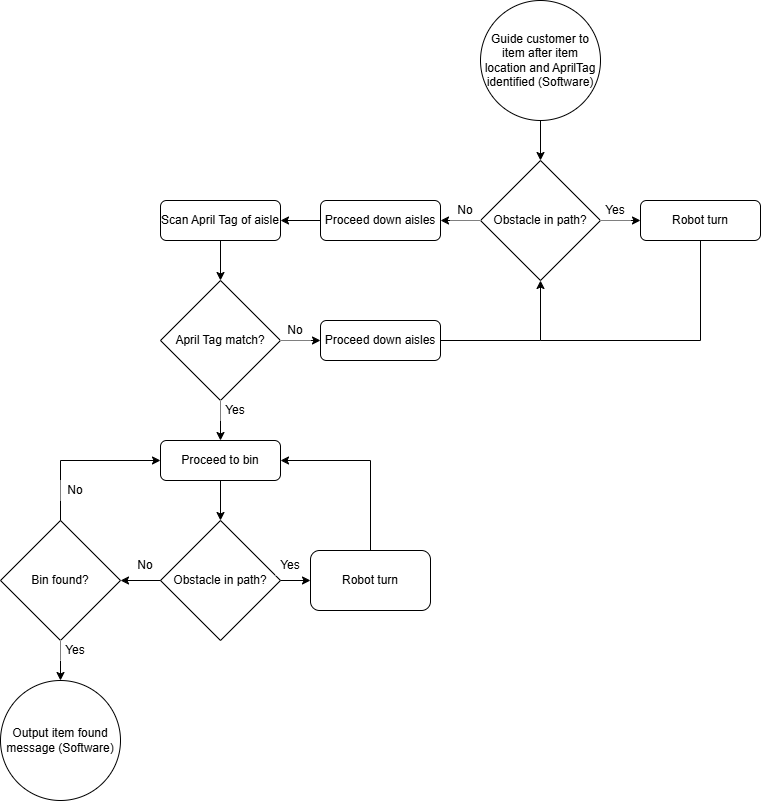

The diagram above was exported from draw.io. Its source (the exported page's mxGraphModel, read from the mxfile embedded in the PNG):
<mxGraphModel dx="1750" dy="870" grid="1" gridSize="1" guides="1" tooltips="1" connect="1" arrows="1" fold="1" page="1" pageScale="1" pageWidth="827" pageHeight="1169" math="0" shadow="0">
  <root>
    <mxCell id="WIyWlLk6GJQsqaUBKTNV-0" />
    <mxCell id="WIyWlLk6GJQsqaUBKTNV-1" parent="WIyWlLk6GJQsqaUBKTNV-0" />
    <mxCell id="jVftIw039TziP5MHi8x3-59" value="" style="edgeStyle=orthogonalEdgeStyle;rounded=0;orthogonalLoop=1;jettySize=auto;html=1;fillColor=default;" parent="WIyWlLk6GJQsqaUBKTNV-1" source="jVftIw039TziP5MHi8x3-60" target="jVftIw039TziP5MHi8x3-64" edge="1">
      <mxGeometry relative="1" as="geometry" />
    </mxCell>
    <mxCell id="jVftIw039TziP5MHi8x3-60" value="Obstacle in path?" style="rhombus;whiteSpace=wrap;html=1;fillColor=default;" parent="WIyWlLk6GJQsqaUBKTNV-1" vertex="1">
      <mxGeometry x="520" y="360" width="120" height="120" as="geometry" />
    </mxCell>
    <mxCell id="jVftIw039TziP5MHi8x3-61" value="Robot turn" style="rounded=1;whiteSpace=wrap;html=1;fillColor=default;" parent="WIyWlLk6GJQsqaUBKTNV-1" vertex="1">
      <mxGeometry x="680" y="400" width="120" height="40" as="geometry" />
    </mxCell>
    <mxCell id="jVftIw039TziP5MHi8x3-63" value="" style="edgeStyle=orthogonalEdgeStyle;rounded=0;orthogonalLoop=1;jettySize=auto;html=1;fillColor=default;" parent="WIyWlLk6GJQsqaUBKTNV-1" source="jVftIw039TziP5MHi8x3-64" target="jVftIw039TziP5MHi8x3-67" edge="1">
      <mxGeometry relative="1" as="geometry" />
    </mxCell>
    <mxCell id="jVftIw039TziP5MHi8x3-64" value="Proceed down aisles" style="rounded=1;whiteSpace=wrap;html=1;fillColor=default;" parent="WIyWlLk6GJQsqaUBKTNV-1" vertex="1">
      <mxGeometry x="360" y="400" width="120" height="40" as="geometry" />
    </mxCell>
    <mxCell id="jVftIw039TziP5MHi8x3-66" value="" style="edgeStyle=orthogonalEdgeStyle;rounded=0;orthogonalLoop=1;jettySize=auto;html=1;entryX=0.5;entryY=0;entryDx=0;entryDy=0;fillColor=default;" parent="WIyWlLk6GJQsqaUBKTNV-1" source="jVftIw039TziP5MHi8x3-67" target="jVftIw039TziP5MHi8x3-70" edge="1">
      <mxGeometry relative="1" as="geometry">
        <mxPoint x="335" y="549.9999999999998" as="targetPoint" />
      </mxGeometry>
    </mxCell>
    <mxCell id="jVftIw039TziP5MHi8x3-67" value="Scan April Tag of aisle" style="rounded=1;whiteSpace=wrap;html=1;fillColor=default;" parent="WIyWlLk6GJQsqaUBKTNV-1" vertex="1">
      <mxGeometry x="200" y="400" width="120" height="40" as="geometry" />
    </mxCell>
    <mxCell id="jVftIw039TziP5MHi8x3-68" value="" style="edgeStyle=orthogonalEdgeStyle;rounded=0;orthogonalLoop=1;jettySize=auto;html=1;fillColor=default;" parent="WIyWlLk6GJQsqaUBKTNV-1" source="jVftIw039TziP5MHi8x3-70" target="jVftIw039TziP5MHi8x3-71" edge="1">
      <mxGeometry relative="1" as="geometry" />
    </mxCell>
    <mxCell id="jVftIw039TziP5MHi8x3-69" value="" style="edgeStyle=orthogonalEdgeStyle;rounded=0;orthogonalLoop=1;jettySize=auto;html=1;fillColor=default;" parent="WIyWlLk6GJQsqaUBKTNV-1" source="jVftIw039TziP5MHi8x3-70" target="jVftIw039TziP5MHi8x3-74" edge="1">
      <mxGeometry relative="1" as="geometry" />
    </mxCell>
    <mxCell id="jVftIw039TziP5MHi8x3-70" value="April Tag match?" style="rhombus;whiteSpace=wrap;html=1;fillColor=default;" parent="WIyWlLk6GJQsqaUBKTNV-1" vertex="1">
      <mxGeometry x="200" y="480" width="120" height="120" as="geometry" />
    </mxCell>
    <mxCell id="jVftIw039TziP5MHi8x3-71" value="Proceed down aisles" style="rounded=1;whiteSpace=wrap;html=1;fillColor=default;" parent="WIyWlLk6GJQsqaUBKTNV-1" vertex="1">
      <mxGeometry x="360" y="520" width="120" height="40" as="geometry" />
    </mxCell>
    <mxCell id="jVftIw039TziP5MHi8x3-73" value="" style="edgeStyle=orthogonalEdgeStyle;rounded=0;orthogonalLoop=1;jettySize=auto;html=1;fillColor=default;" parent="WIyWlLk6GJQsqaUBKTNV-1" source="jVftIw039TziP5MHi8x3-74" target="jVftIw039TziP5MHi8x3-77" edge="1">
      <mxGeometry relative="1" as="geometry" />
    </mxCell>
    <mxCell id="jVftIw039TziP5MHi8x3-74" value="Proceed to bin" style="rounded=1;whiteSpace=wrap;html=1;fillColor=default;" parent="WIyWlLk6GJQsqaUBKTNV-1" vertex="1">
      <mxGeometry x="200" y="640" width="120" height="40" as="geometry" />
    </mxCell>
    <mxCell id="jVftIw039TziP5MHi8x3-76" value="" style="edgeStyle=orthogonalEdgeStyle;rounded=0;orthogonalLoop=1;jettySize=auto;html=1;fillColor=default;" parent="WIyWlLk6GJQsqaUBKTNV-1" source="jVftIw039TziP5MHi8x3-77" target="jVftIw039TziP5MHi8x3-78" edge="1">
      <mxGeometry relative="1" as="geometry" />
    </mxCell>
    <mxCell id="jVftIw039TziP5MHi8x3-77" value="Obstacle in path?" style="rhombus;whiteSpace=wrap;html=1;fillColor=default;" parent="WIyWlLk6GJQsqaUBKTNV-1" vertex="1">
      <mxGeometry x="200" y="720" width="120" height="120" as="geometry" />
    </mxCell>
    <mxCell id="jVftIw039TziP5MHi8x3-78" value="Robot turn" style="rounded=1;whiteSpace=wrap;html=1;fillColor=default;" parent="WIyWlLk6GJQsqaUBKTNV-1" vertex="1">
      <mxGeometry x="350" y="750" width="120" height="60" as="geometry" />
    </mxCell>
    <mxCell id="jVftIw039TziP5MHi8x3-79" value="" style="endArrow=classic;html=1;rounded=0;entryX=1;entryY=0.5;entryDx=0;entryDy=0;fillColor=default;" parent="WIyWlLk6GJQsqaUBKTNV-1" target="jVftIw039TziP5MHi8x3-74" edge="1">
      <mxGeometry width="50" height="50" relative="1" as="geometry">
        <mxPoint x="410" y="660" as="sourcePoint" />
        <mxPoint x="500" y="650" as="targetPoint" />
      </mxGeometry>
    </mxCell>
    <mxCell id="jVftIw039TziP5MHi8x3-80" value="" style="endArrow=none;html=1;rounded=0;exitX=0.5;exitY=0;exitDx=0;exitDy=0;fillColor=default;" parent="WIyWlLk6GJQsqaUBKTNV-1" source="jVftIw039TziP5MHi8x3-78" edge="1">
      <mxGeometry width="50" height="50" relative="1" as="geometry">
        <mxPoint x="560" y="710" as="sourcePoint" />
        <mxPoint x="410" y="660" as="targetPoint" />
      </mxGeometry>
    </mxCell>
    <mxCell id="jVftIw039TziP5MHi8x3-82" value="" style="edgeStyle=orthogonalEdgeStyle;rounded=0;orthogonalLoop=1;jettySize=auto;html=1;fillColor=default;" parent="WIyWlLk6GJQsqaUBKTNV-1" source="jVftIw039TziP5MHi8x3-83" edge="1">
      <mxGeometry relative="1" as="geometry">
        <mxPoint x="100.00000000000011" y="880" as="targetPoint" />
      </mxGeometry>
    </mxCell>
    <mxCell id="jVftIw039TziP5MHi8x3-83" value="Bin found?" style="rhombus;whiteSpace=wrap;html=1;fillColor=default;" parent="WIyWlLk6GJQsqaUBKTNV-1" vertex="1">
      <mxGeometry x="40" y="720" width="120" height="120" as="geometry" />
    </mxCell>
    <mxCell id="jVftIw039TziP5MHi8x3-90" value="" style="endArrow=classic;html=1;rounded=0;exitX=0;exitY=0.5;exitDx=0;exitDy=0;entryX=1;entryY=0.5;entryDx=0;entryDy=0;fillColor=default;" parent="WIyWlLk6GJQsqaUBKTNV-1" source="jVftIw039TziP5MHi8x3-77" target="jVftIw039TziP5MHi8x3-83" edge="1">
      <mxGeometry width="50" height="50" relative="1" as="geometry">
        <mxPoint x="260" y="790" as="sourcePoint" />
        <mxPoint x="310" y="740" as="targetPoint" />
      </mxGeometry>
    </mxCell>
    <mxCell id="jVftIw039TziP5MHi8x3-91" value="" style="endArrow=classic;html=1;rounded=0;exitX=1;exitY=0.5;exitDx=0;exitDy=0;entryX=0;entryY=0.5;entryDx=0;entryDy=0;fillColor=default;" parent="WIyWlLk6GJQsqaUBKTNV-1" source="jVftIw039TziP5MHi8x3-60" target="jVftIw039TziP5MHi8x3-61" edge="1">
      <mxGeometry width="50" height="50" relative="1" as="geometry">
        <mxPoint x="490" y="480" as="sourcePoint" />
        <mxPoint x="650" y="430" as="targetPoint" />
      </mxGeometry>
    </mxCell>
    <mxCell id="jVftIw039TziP5MHi8x3-92" value="" style="endArrow=classic;html=1;rounded=0;exitX=0.5;exitY=1;exitDx=0;exitDy=0;entryX=0.5;entryY=1;entryDx=0;entryDy=0;fillColor=default;" parent="WIyWlLk6GJQsqaUBKTNV-1" source="jVftIw039TziP5MHi8x3-61" target="jVftIw039TziP5MHi8x3-60" edge="1">
      <mxGeometry width="50" height="50" relative="1" as="geometry">
        <mxPoint x="550" y="530" as="sourcePoint" />
        <mxPoint x="600" y="480" as="targetPoint" />
        <Array as="points">
          <mxPoint x="740" y="540" />
          <mxPoint x="580" y="540" />
        </Array>
      </mxGeometry>
    </mxCell>
    <mxCell id="jVftIw039TziP5MHi8x3-93" value="" style="endArrow=none;html=1;rounded=0;exitX=1;exitY=0.5;exitDx=0;exitDy=0;fillColor=default;" parent="WIyWlLk6GJQsqaUBKTNV-1" source="jVftIw039TziP5MHi8x3-71" edge="1">
      <mxGeometry width="50" height="50" relative="1" as="geometry">
        <mxPoint x="550" y="530" as="sourcePoint" />
        <mxPoint x="580" y="540" as="targetPoint" />
      </mxGeometry>
    </mxCell>
    <mxCell id="02KwqEA-RB_0AZbr1Sgt-1" value="" style="edgeStyle=orthogonalEdgeStyle;rounded=0;orthogonalLoop=1;jettySize=auto;html=1;fillColor=default;" edge="1" parent="WIyWlLk6GJQsqaUBKTNV-1" source="02KwqEA-RB_0AZbr1Sgt-0" target="jVftIw039TziP5MHi8x3-60">
      <mxGeometry relative="1" as="geometry" />
    </mxCell>
    <mxCell id="02KwqEA-RB_0AZbr1Sgt-0" value="Guide customer to item after item location and AprilTag identified (Software)" style="ellipse;whiteSpace=wrap;html=1;aspect=fixed;fillColor=default;" vertex="1" parent="WIyWlLk6GJQsqaUBKTNV-1">
      <mxGeometry x="520" y="200" width="120" height="120" as="geometry" />
    </mxCell>
    <mxCell id="02KwqEA-RB_0AZbr1Sgt-2" value="" style="endArrow=classic;html=1;rounded=0;exitX=0.5;exitY=0;exitDx=0;exitDy=0;entryX=0;entryY=0.5;entryDx=0;entryDy=0;fillColor=default;" edge="1" parent="WIyWlLk6GJQsqaUBKTNV-1" source="jVftIw039TziP5MHi8x3-83" target="jVftIw039TziP5MHi8x3-74">
      <mxGeometry width="50" height="50" relative="1" as="geometry">
        <mxPoint x="90" y="660" as="sourcePoint" />
        <mxPoint x="460" y="660" as="targetPoint" />
        <Array as="points">
          <mxPoint x="100" y="660" />
        </Array>
      </mxGeometry>
    </mxCell>
    <mxCell id="02KwqEA-RB_0AZbr1Sgt-4" value="Output item found message (Software)" style="ellipse;whiteSpace=wrap;html=1;aspect=fixed;fillColor=default;" vertex="1" parent="WIyWlLk6GJQsqaUBKTNV-1">
      <mxGeometry x="40" y="880" width="120" height="120" as="geometry" />
    </mxCell>
    <mxCell id="02KwqEA-RB_0AZbr1Sgt-6" value="Yes" style="text;html=1;align=center;verticalAlign=middle;whiteSpace=wrap;rounded=0;fillColor=default;" vertex="1" parent="WIyWlLk6GJQsqaUBKTNV-1">
      <mxGeometry x="315" y="755" width="30" height="20" as="geometry" />
    </mxCell>
    <mxCell id="02KwqEA-RB_0AZbr1Sgt-7" value="No" style="text;html=1;align=center;verticalAlign=middle;whiteSpace=wrap;rounded=0;fillColor=default;" vertex="1" parent="WIyWlLk6GJQsqaUBKTNV-1">
      <mxGeometry x="170" y="755" width="30" height="20" as="geometry" />
    </mxCell>
    <mxCell id="02KwqEA-RB_0AZbr1Sgt-10" value="No" style="text;html=1;align=center;verticalAlign=middle;whiteSpace=wrap;rounded=0;fillColor=default;" vertex="1" parent="WIyWlLk6GJQsqaUBKTNV-1">
      <mxGeometry x="100" y="680" width="30" height="20" as="geometry" />
    </mxCell>
    <mxCell id="02KwqEA-RB_0AZbr1Sgt-11" value="Yes" style="text;html=1;align=center;verticalAlign=middle;whiteSpace=wrap;rounded=0;fillColor=default;" vertex="1" parent="WIyWlLk6GJQsqaUBKTNV-1">
      <mxGeometry x="100" y="840" width="30" height="20" as="geometry" />
    </mxCell>
    <mxCell id="02KwqEA-RB_0AZbr1Sgt-12" value="Yes" style="text;html=1;align=center;verticalAlign=middle;whiteSpace=wrap;rounded=0;fillColor=default;" vertex="1" parent="WIyWlLk6GJQsqaUBKTNV-1">
      <mxGeometry x="260" y="600" width="30" height="20" as="geometry" />
    </mxCell>
    <mxCell id="02KwqEA-RB_0AZbr1Sgt-13" value="No" style="text;html=1;align=center;verticalAlign=middle;whiteSpace=wrap;rounded=0;fillColor=default;" vertex="1" parent="WIyWlLk6GJQsqaUBKTNV-1">
      <mxGeometry x="320" y="520" width="30" height="20" as="geometry" />
    </mxCell>
    <mxCell id="02KwqEA-RB_0AZbr1Sgt-14" value="No" style="text;html=1;align=center;verticalAlign=middle;whiteSpace=wrap;rounded=0;fillColor=default;" vertex="1" parent="WIyWlLk6GJQsqaUBKTNV-1">
      <mxGeometry x="490" y="400" width="30" height="20" as="geometry" />
    </mxCell>
    <mxCell id="02KwqEA-RB_0AZbr1Sgt-15" value="Yes" style="text;html=1;align=center;verticalAlign=middle;whiteSpace=wrap;rounded=0;fillColor=default;" vertex="1" parent="WIyWlLk6GJQsqaUBKTNV-1">
      <mxGeometry x="640" y="400" width="30" height="20" as="geometry" />
    </mxCell>
  </root>
</mxGraphModel>